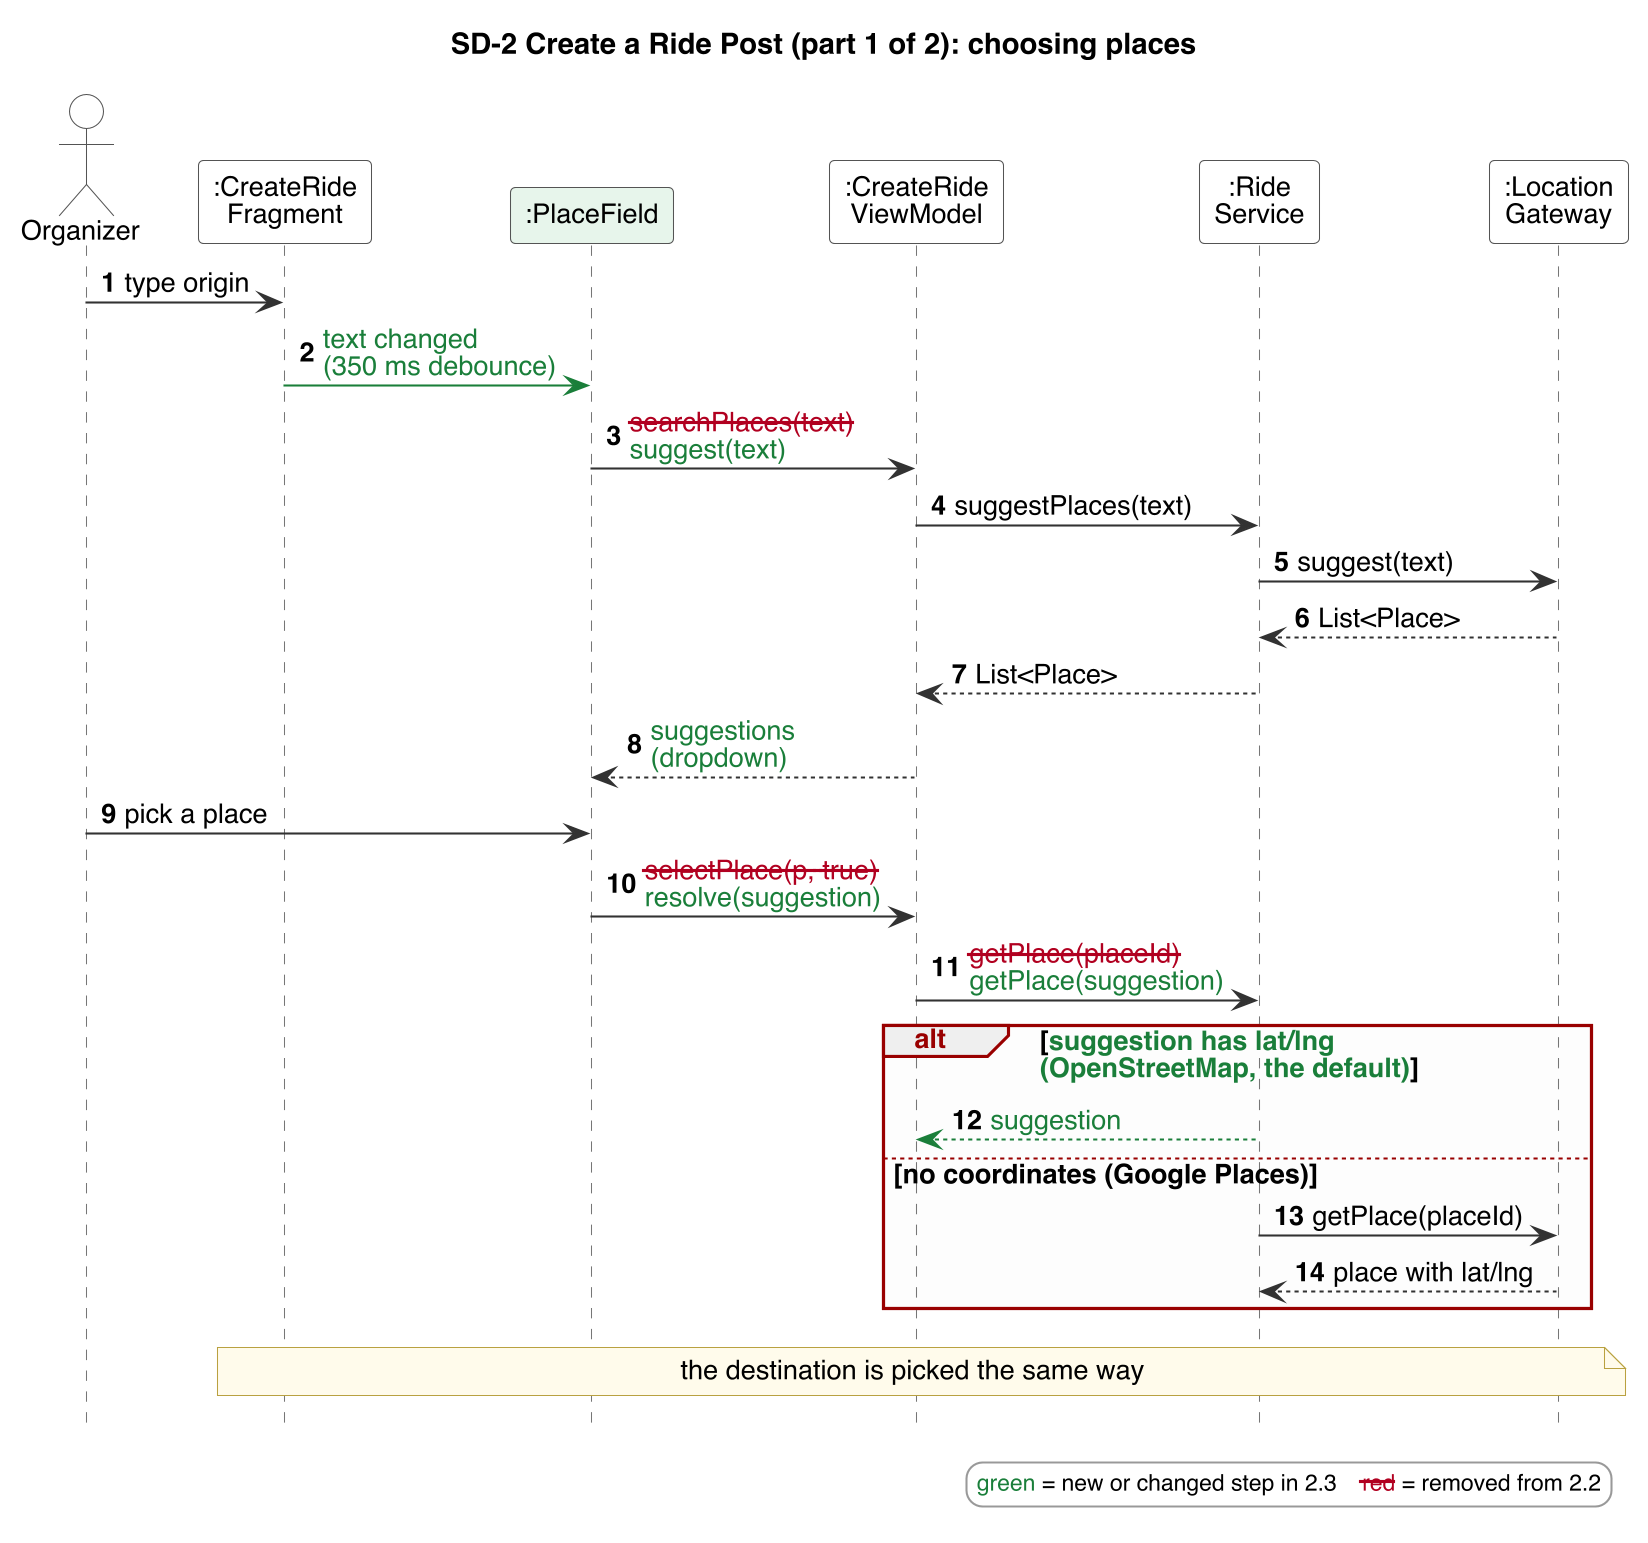

The diagram above was rendered by PlantUML. Its source (embedded in the PNG):
@startuml
!include style.iuml
skinparam maxMessageSize 1000
title SD-2 Create a Ride Post (part 1 of 2): choosing places
autonumber
actor Organizer
participant ":CreateRide\nFragment" as F
participant ":PlaceField" as PF #E6F4EA
participant ":CreateRide\nViewModel" as VM
participant ":Ride\nService" as RS
participant ":Location\nGateway" as LG

Organizer -> F : type origin
F -[#1B7F3B]> PF : <color:#1B7F3B>text changed</color>\n<color:#1B7F3B>(350 ms debounce)</color>
PF -> VM : <color:#B00020><s>searchPlaces(text)</s></color>\n<color:#1B7F3B>suggest(text)</color>
VM -> RS : suggestPlaces(text)
RS -> LG : suggest(text)
LG --> RS : List<Place>
RS --> VM : List<Place>
VM --> PF : <color:#1B7F3B>suggestions</color>\n<color:#1B7F3B>(dropdown)</color>
Organizer -> PF : pick a place
PF -> VM : <color:#B00020><s>selectPlace(p, true)</s></color>\n<color:#1B7F3B>resolve(suggestion)</color>
VM -> RS : <color:#B00020><s>getPlace(placeId)</s></color>\n<color:#1B7F3B>getPlace(suggestion)</color>
alt <color:#1B7F3B>suggestion has lat/lng</color>\n<color:#1B7F3B>(OpenStreetMap, the default)</color>
  RS -[#1B7F3B]-> VM : <color:#1B7F3B>suggestion</color>
else no coordinates (Google Places)
  RS -> LG : getPlace(placeId)
  LG --> RS : place with lat/lng
end
note over F, LG : the destination is picked the same way
$seqlegend()
@enduml